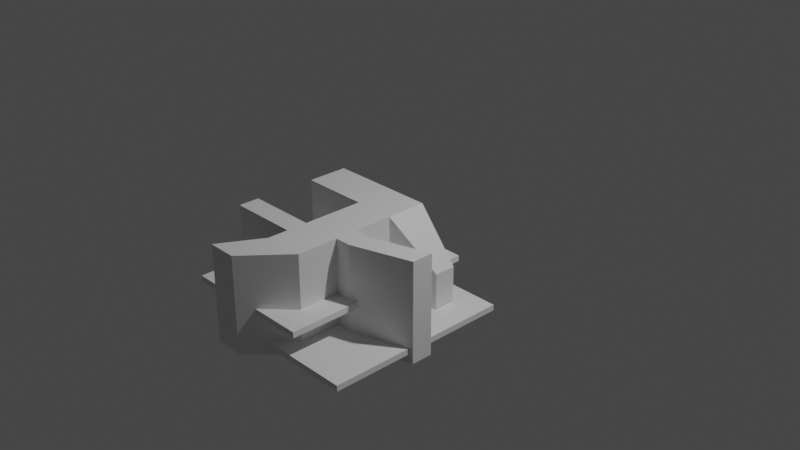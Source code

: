 # Source: Stage1.blend  (saved by Blender 2.80.60; exported with 4.5.12 LTS)
import bpy
from mathutils import Matrix  # noqa: F401  (used for matrix-valued properties, if any)

bpy.ops.wm.read_factory_settings(use_empty=True)
scene = bpy.context.scene
scene.name = 'Scene'

# ---- collections
col_collection = bpy.data.collections.new('Collection'); scene.collection.children.link(col_collection)

# ---- materials (node trees are filled in below, after node groups)
mat_material = bpy.data.materials.new('Material')
mat_material.alpha_threshold = 0.0
mat_material.use_transparent_shadow = False
mat_material.roughness = 0.5
mat_material.line_color = (0.0, 0.0, 0.0, 1.0)

# ---- material node trees
mat_material.use_nodes = True; mat_material.node_tree.nodes.clear()
_N = mat_material.node_tree.nodes; _L = mat_material.node_tree.links
n0 = _N.new('ShaderNodeOutputMaterial'); n0.name = 'Material Output'; n0.location = (300, 300)
n1 = _N.new('ShaderNodeBsdfPrincipled'); n1.name = 'Principled BSDF'; n1.location = (10, 300)
n1.distribution = 'GGX'
n1.subsurface_method = 'BURLEY'
n1.inputs[3].default_value = 1.45
_L.new(n1.outputs[0], n0.inputs[0])
n0.is_active_output = True

# ---- world
world_world = bpy.data.worlds.new('World'); scene.world = world_world
world_world.use_nodes = True; world_world.node_tree.nodes.clear()
_N = world_world.node_tree.nodes; _L = world_world.node_tree.links
n0 = _N.new('ShaderNodeOutputWorld'); n0.name = 'World Output'; n0.location = (300, 300)
n1 = _N.new('ShaderNodeBackground'); n1.name = 'Background'; n1.location = (10, 300)
n1.inputs[0].default_value = (0.05088, 0.05088, 0.05088, 1.0)
_L.new(n1.outputs[0], n0.inputs[0])
n0.is_active_output = True
world_world.color = (0.05088, 0.05088, 0.05088)
world_world.use_sun_shadow = False
world_world.sun_shadow_jitter_overblur = 0.0

# ---- cameras
cam_camera = bpy.data.cameras.new('Camera')
cam_camera.clip_end = 100.0
cam_camera.ortho_scale = 7.314
cam_camera.dof.focus_distance = 0.0
cam_camera.dof.aperture_fstop = 128.0

# ---- lights
light_light = bpy.data.lights.new('Light', 'POINT')
light_light.transmission_factor = 0.0
light_light.cutoff_distance = 30.0
light_light.energy = 1000.0
light_light.shadow_buffer_clip_start = 1.001
light_light.shadow_soft_size = 0.1
light_light.shadow_maximum_resolution = 0.006
light_light.use_absolute_resolution = True

# ---- meshes
me_cube = bpy.data.meshes.new('Cube')
me_cube.from_pydata([(0.353, 0.7262, 0.2862), (0.353, 0.39, 0.2862), (0.353, 0.39, -0.5339), (0.01683, 0.7262, 0.2862), (0.01683, 0.7262, -0.5339), (0.01683, 0.39, 0.2862), (0.01683, 0.39, -0.5339), (0.01683, -0.4541, -0.5339), (0.01683, -0.4541, 0.2862), (0.353, 0.7262, -0.5339), (0.353, -0.4541, -0.5339), (0.353, -0.4541, 0.2862), (0.6904, 0.7255, -0.1186), (0.6904, 0.7255, -0.4081), (0.6904, 0.5456, -0.1186), (0.6904, 0.5456, -0.4081), (-0.5459, 0.39, 0.2862), (-0.5459, 0.7262, 0.2862), (-0.5459, 0.7262, -0.5339), (-0.5459, 0.39, -0.5339), (-0.2085, -0.7782, -0.5308), (-0.2085, -0.7782, 0.2657), (0.02496, -0.7782, -0.5308), (0.02496, -0.7782, 0.2639), (0.353, -0.1149, -0.5339), (0.01683, -0.1149, 0.2862), (0.01683, -0.1149, -0.5339), (0.353, -0.1149, 0.2862), (0.353, -0.2845, -0.5339), (0.01683, -0.2845, -0.5339), (0.01683, -0.2845, 0.2862), (0.353, -0.2845, 0.2862), (-0.5563, -0.1149, 0.2862), (-0.5563, -0.1149, -0.5339), (-0.5563, -0.2845, -0.5339), (-0.5563, -0.2845, 0.2862), (0.01683, 0.06263, 0.2862), (0.353, 0.06263, 0.2862), (0.353, 0.06263, -0.5339), (0.01683, 0.06263, -0.5339), (0.4795, -0.1149, -0.5339), (0.4795, -0.1149, 0.2862), (0.4795, 0.06263, 0.2862), (0.4795, 0.06263, -0.5339), (0.9697, 0.03931, -0.5339), (0.9697, 0.03931, 0.2862), (0.9697, 0.2168, 0.2862), (0.9697, 0.2168, -0.5339), (0.01683, 0.39, -0.1678), (0.353, 0.39, -0.1678), (0.353, -0.4541, -0.1678), (0.01683, -0.4541, -0.1678), (0.353, 0.7262, -0.1678), (0.01683, 0.7262, -0.1678), (0.6904, 0.7255, -0.2122), (0.6904, 0.5456, -0.2122), (-0.5459, 0.7262, -0.1678), (0.02496, -0.7782, -0.1642), (-0.2085, -0.7782, -0.1706), (0.353, -0.1149, -0.1678), (0.01683, -0.1149, -0.1678), (0.353, -0.2845, -0.1678), (0.01683, -0.2845, -0.1678), (-0.5563, -0.1149, -0.1678), (-0.5563, -0.2845, -0.1678), (0.01683, 0.06263, -0.1678), (0.353, 0.06263, -0.1678), (0.4795, -0.1149, -0.1678), (0.4795, 0.06263, -0.1678), (0.9697, 0.03931, -0.1678), (0.9697, 0.2168, -0.1678), (0.353, 0.39, -0.2445), (0.353, -0.4541, -0.2445), (0.353, 0.7262, -0.2445), (0.01683, 0.7262, -0.2445), (0.6904, 0.5456, -0.2533), (0.6904, 0.7255, -0.2533), (-0.5459, 0.7262, -0.2445), (0.02496, -0.7782, -0.2503), (0.353, -0.1149, -0.2445), (0.353, -0.2845, -0.2445), (0.353, 0.06263, -0.2445), (0.4795, -0.1149, -0.2445), (0.4795, 0.06263, -0.2445), (0.9697, 0.03931, -0.2445), (0.9697, 0.2168, -0.2445), (0.01683, 0.39, -0.2445), (0.01683, -0.4541, -0.2445), (-0.5459, 0.39, -0.2445), (-0.2085, -0.7782, -0.2503), (0.01683, -0.1149, -0.2445), (0.01683, -0.2845, -0.2445), (-0.5563, -0.1149, -0.2445), (-0.5563, -0.2845, -0.2445), (0.01683, 0.06263, -0.2445), (0.01683, 0.39, -0.06573), (-0.5459, 0.39, -0.06573), (0.01683, -0.1149, -0.06573), (0.01683, -0.2845, -0.06573), (-0.5563, -0.1149, -0.06573), (-0.5563, -0.2845, -0.06573), (0.01683, 0.06263, -0.06573), (0.353, 0.39, -0.06573), (0.353, 0.7262, -0.06573), (0.01683, 0.7262, -0.06573), (0.6904, 0.5456, -0.1576), (0.6904, 0.7255, -0.1576), (-0.5459, 0.7262, -0.06573), (0.353, -0.1149, -0.06573), (0.353, -0.2845, -0.06573), (0.353, 0.06263, -0.06573), (0.4795, -0.1149, -0.06573), (0.4795, 0.06263, -0.06573), (0.9697, 0.03931, -0.06573), (0.9697, 0.2168, -0.06573), (-0.5459, 0.39, -0.1678), (-0.2085, -0.7782, -0.05767), (0.02496, -0.7782, -0.06151), (0.353, -0.4541, -0.05428), (0.01683, -0.4541, -0.05736)], [(116, 119), (98, 119)], [(0, 3, 5, 1), (91, 29, 7, 87), (29, 28, 10, 7), (4, 9, 2, 6), (50, 118, 11, 23, 117, 57), (5, 3, 17, 16), (74, 4, 18, 77), (104, 3, 0, 103), (4, 6, 19, 18), (103, 0, 12, 106), (95, 5, 16, 96), (106, 12, 14, 105), (71, 2, 15, 75), (2, 9, 13, 15), (0, 1, 14, 12), (31, 30, 8, 11), (61, 109, 31, 11, 118, 50), (117, 23, 21, 116), (7, 10, 22, 20), (87, 7, 20, 89), (11, 8, 21, 23), (79, 24, 40, 82), (37, 36, 25, 27), (39, 38, 24, 26), (94, 39, 26, 90), (108, 27, 31, 109), (27, 25, 30, 31), (26, 24, 28, 29), (98, 30, 35, 100), (92, 33, 34, 93), (26, 29, 34, 33), (90, 26, 33, 92), (30, 25, 32, 35), (86, 6, 39, 94), (6, 2, 38, 39), (1, 5, 36, 37), (102, 1, 37, 110), (40, 43, 47, 44), (24, 38, 43, 40), (110, 37, 42, 112), (37, 27, 41, 42), (114, 46, 45, 113), (112, 42, 46, 114), (82, 40, 44, 84), (42, 41, 45, 46), (111, 67, 69, 113), (83, 68, 70, 85), (85, 70, 69, 84), (81, 66, 68, 83), (71, 49, 66, 81), (95, 48, 65, 101), (97, 60, 63, 99), (99, 63, 64, 100), (91, 62, 64, 93), (79, 59, 61, 80), (101, 65, 60, 97), (108, 59, 67, 111), (8, 119, 51, 58, 116, 21), (78, 57, 58, 89), (80, 61, 50, 72), (88, 115, 56, 77), (102, 49, 55, 105), (76, 54, 55, 75), (86, 48, 115, 88), (73, 52, 54, 76), (74, 53, 52, 73), (104, 53, 56, 107), (72, 50, 57, 78), (30, 98, 62, 51, 119, 8), (10, 72, 78, 22), (4, 74, 73, 9), (9, 73, 76, 13), (6, 86, 88, 19), (13, 76, 75, 15), (19, 88, 77, 18), (28, 80, 72, 10), (22, 78, 89, 20), (24, 79, 80, 28), (29, 91, 93, 34), (2, 71, 81, 38), (38, 81, 83, 43), (47, 85, 84, 44), (43, 83, 85, 47), (67, 82, 84, 69), (48, 86, 94, 65), (60, 90, 92, 63), (63, 92, 93, 64), (65, 94, 90, 60), (59, 79, 82, 67), (51, 87, 89, 58), (49, 71, 75, 55), (53, 74, 77, 56), (62, 91, 87, 51), (87, 7, 10, 72, 50, 118, 11, 8, 119, 51), (1, 102, 105, 14), (27, 108, 111, 41), (36, 101, 97, 25), (32, 99, 100, 35), (25, 97, 99, 32), (5, 95, 101, 36), (41, 111, 113, 45), (68, 112, 114, 70), (70, 114, 113, 69), (66, 110, 112, 68), (49, 102, 110, 66), (62, 98, 100, 64), (59, 108, 109, 61), (115, 96, 107, 56), (54, 106, 105, 55), (48, 95, 96, 115), (52, 103, 106, 54), (53, 104, 103, 52), (17, 3, 104, 107), (96, 16, 17, 107), (57, 117, 116, 58), (118, 117, 109)])
_uv = me_cube.uv_layers.new(name='UVMap')
_uv.uv.foreach_set('vector', [0.375, 0.0, 0.625, 0.0, 0.625, 0.25, 0.375, 0.25, 0.5087, 0.5, 0.375, 0.5, 0.375, 0.5, 0.5087, 0.5, 0.375, 1.0, 0.625, 1.0, 0.625, 1.0, 0.375, 1.0, 0.375, 0.75, 0.625, 0.75, 0.625, 1.0, 0.375, 1.0, 0.5442, 0.25, 0.5644, 0.25, 0.625, 0.25, 0.625, 0.25, 0.5685, 0.25, 0.5442, 0.25, 0.625, 0.25, 0.625, 0.0, 0.625, 0.0, 0.625, 0.25, 0.7587, 0.5, 0.625, 0.5, 0.625, 0.5, 0.7587, 0.5, 0.8413, 0.5, 0.875, 0.5, 0.875, 0.75, 0.8413, 0.75, 0.375, 0.75, 0.375, 1.0, 0.375, 1.0, 0.375, 0.75, 0.8413, 0.75, 0.875, 0.75, 0.875, 0.75, 0.8413, 0.75, 0.5913, 0.5, 0.625, 0.5, 0.625, 0.5, 0.5913, 0.5, 0.3413, 0.5, 0.375, 0.5, 0.375, 0.75, 0.3413, 0.75, 0.5087, 0.25, 0.375, 0.25, 0.375, 0.25, 0.5087, 0.25, 0.625, 1.0, 0.625, 0.75, 0.625, 0.75, 0.625, 1.0, 0.375, 0.0, 0.375, 0.25, 0.375, 0.25, 0.375, 0.0, 0.375, 0.25, 0.625, 0.25, 0.625, 0.25, 0.375, 0.25, 0.5442, 0.25, 0.5913, 0.25, 0.625, 0.25, 0.625, 0.25, 0.5644, 0.25, 0.5442, 0.25, 0.5685, 0.25, 0.625, 0.25, 0.625, 0.5, 0.5685, 0.5, 0.375, 1.0, 0.625, 1.0, 0.625, 1.0, 0.375, 1.0, 0.5087, 0.5, 0.375, 0.5, 0.375, 0.5, 0.5087, 0.5, 0.375, 0.25, 0.625, 0.25, 0.625, 0.25, 0.375, 0.25, 0.5087, 0.25, 0.375, 0.25, 0.375, 0.25, 0.5087, 0.25, 0.375, 0.25, 0.625, 0.25, 0.625, 0.25, 0.375, 0.25, 0.375, 1.0, 0.625, 1.0, 0.625, 1.0, 0.375, 1.0, 0.5087, 0.5, 0.375, 0.5, 0.375, 0.5, 0.5087, 0.5, 0.5913, 0.25, 0.625, 0.25, 0.625, 0.25, 0.5913, 0.25, 0.375, 0.25, 0.625, 0.25, 0.625, 0.25, 0.375, 0.25, 0.375, 1.0, 0.625, 1.0, 0.625, 1.0, 0.375, 1.0, 0.5913, 0.5, 0.625, 0.5, 0.625, 0.5, 0.5913, 0.5, 0.5087, 0.5, 0.375, 0.5, 0.375, 0.5, 0.5087, 0.5, 0.375, 1.0, 0.375, 1.0, 0.375, 1.0, 0.375, 1.0, 0.5087, 0.5, 0.375, 0.5, 0.375, 0.5, 0.5087, 0.5, 0.625, 0.25, 0.625, 0.25, 0.625, 0.25, 0.625, 0.25, 0.5087, 0.5, 0.375, 0.5, 0.375, 0.5, 0.5087, 0.5, 0.375, 1.0, 0.625, 1.0, 0.625, 1.0, 0.375, 1.0, 0.375, 0.25, 0.625, 0.25, 0.625, 0.25, 0.375, 0.25, 0.5913, 0.25, 0.625, 0.25, 0.625, 0.25, 0.5913, 0.25, 0.625, 1.0, 0.625, 1.0, 0.625, 1.0, 0.625, 1.0, 0.625, 1.0, 0.625, 1.0, 0.625, 1.0, 0.625, 1.0, 0.5913, 0.25, 0.625, 0.25, 0.625, 0.25, 0.5913, 0.25, 0.375, 0.25, 0.375, 0.25, 0.375, 0.25, 0.375, 0.25, 0.5913, 0.25, 0.625, 0.25, 0.625, 0.25, 0.5913, 0.25, 0.5913, 0.25, 0.625, 0.25, 0.625, 0.25, 0.5913, 0.25, 0.5087, 0.25, 0.375, 0.25, 0.375, 0.25, 0.5087, 0.25, 0.375, 0.25, 0.375, 0.25, 0.375, 0.25, 0.375, 0.25, 0.5913, 0.25, 0.5442, 0.25, 0.5442, 0.25, 0.5913, 0.25, 0.5087, 0.25, 0.5442, 0.25, 0.5442, 0.25, 0.5087, 0.25, 0.5087, 0.25, 0.5442, 0.25, 0.5442, 0.25, 0.5087, 0.25, 0.5087, 0.25, 0.5442, 0.25, 0.5442, 0.25, 0.5087, 0.25, 0.5087, 0.25, 0.5442, 0.25, 0.5442, 0.25, 0.5087, 0.25, 0.5913, 0.5, 0.5442, 0.5, 0.5442, 0.5, 0.5913, 0.5, 0.5913, 0.5, 0.5442, 0.5, 0.5442, 0.5, 0.5913, 0.5, 0.5913, 0.5, 0.5442, 0.5, 0.5442, 0.5, 0.5913, 0.5, 0.5087, 0.5, 0.5442, 0.5, 0.5442, 0.5, 0.5087, 0.5, 0.5087, 0.25, 0.5442, 0.25, 0.5442, 0.25, 0.5087, 0.25, 0.5913, 0.5, 0.5442, 0.5, 0.5442, 0.5, 0.5913, 0.5, 0.5913, 0.25, 0.5442, 0.25, 0.5442, 0.25, 0.5913, 0.25, 0.625, 0.5, 0.5846, 0.5, 0.5442, 0.5, 0.5442, 0.5, 0.5685, 0.5, 0.625, 0.5, 0.5087, 0.25, 0.5442, 0.25, 0.5442, 0.5, 0.5087, 0.5, 0.5087, 0.25, 0.5442, 0.25, 0.5442, 0.25, 0.5087, 0.25, 0.5087, 0.5, 0.5442, 0.5, 0.5442, 0.75, 0.5087, 0.75, 0.5913, 0.25, 0.5442, 0.25, 0.5442, 0.25, 0.5913, 0.25, 0.2587, 0.5, 0.2942, 0.5, 0.2942, 0.75, 0.2587, 0.75, 0.5087, 0.5, 0.5442, 0.5, 0.5442, 0.5, 0.5087, 0.5, 0.7587, 0.75, 0.7942, 0.75, 0.7942, 0.75, 0.7587, 0.75, 0.7587, 0.5, 0.7942, 0.5, 0.7942, 0.75, 0.7587, 0.75, 0.8413, 0.5, 0.7942, 0.5, 0.7942, 0.5, 0.8413, 0.5, 0.5087, 0.25, 0.5442, 0.25, 0.5442, 0.25, 0.5087, 0.25, 0.625, 0.5, 0.5913, 0.5, 0.5442, 0.5, 0.5442, 0.5, 0.5846, 0.5, 0.625, 0.5, 0.375, 0.25, 0.5087, 0.25, 0.5087, 0.25, 0.375, 0.25, 0.625, 0.5, 0.7587, 0.5, 0.7587, 0.75, 0.625, 0.75, 0.625, 0.75, 0.7587, 0.75, 0.7587, 0.75, 0.625, 0.75, 0.375, 0.5, 0.5087, 0.5, 0.5087, 0.5, 0.375, 0.5, 0.125, 0.5, 0.2587, 0.5, 0.2587, 0.75, 0.125, 0.75, 0.375, 0.5, 0.5087, 0.5, 0.5087, 0.75, 0.375, 0.75, 0.375, 0.25, 0.5087, 0.25, 0.5087, 0.25, 0.375, 0.25, 0.375, 0.25, 0.5087, 0.25, 0.5087, 0.5, 0.375, 0.5, 0.375, 0.25, 0.5087, 0.25, 0.5087, 0.25, 0.375, 0.25, 0.375, 0.5, 0.5087, 0.5, 0.5087, 0.5, 0.375, 0.5, 0.375, 0.25, 0.5087, 0.25, 0.5087, 0.25, 0.375, 0.25, 0.375, 0.25, 0.5087, 0.25, 0.5087, 0.25, 0.375, 0.25, 0.375, 0.25, 0.5087, 0.25, 0.5087, 0.25, 0.375, 0.25, 0.375, 0.25, 0.5087, 0.25, 0.5087, 0.25, 0.375, 0.25, 0.5442, 0.25, 0.5087, 0.25, 0.5087, 0.25, 0.5442, 0.25, 0.5442, 0.5, 0.5087, 0.5, 0.5087, 0.5, 0.5442, 0.5, 0.5442, 0.5, 0.5087, 0.5, 0.5087, 0.5, 0.5442, 0.5, 0.5442, 0.5, 0.5087, 0.5, 0.5087, 0.5, 0.5442, 0.5, 0.5442, 0.5, 0.5087, 0.5, 0.5087, 0.5, 0.5442, 0.5, 0.5442, 0.25, 0.5087, 0.25, 0.5087, 0.25, 0.5442, 0.25, 0.5442, 0.5, 0.5087, 0.5, 0.5087, 0.5, 0.5442, 0.5, 0.5442, 0.25, 0.5087, 0.25, 0.5087, 0.25, 0.5442, 0.25, 0.7942, 0.5, 0.7587, 0.5, 0.7587, 0.5, 0.7942, 0.5, 0.5442, 0.5, 0.5087, 0.5, 0.5087, 0.5, 0.5442, 0.5, 0.0, 0.0, 0.0, 0.0, 0.0, 0.0, 0.0, 0.0, 0.0, 0.0, 0.0, 0.0, 0.0, 0.0, 0.0, 0.0, 0.0, 0.0, 0.0, 0.0, 0.625, 0.25, 0.5913, 0.25, 0.5913, 0.25, 0.625, 0.25, 0.625, 0.25, 0.5913, 0.25, 0.5913, 0.25, 0.625, 0.25, 0.625, 0.5, 0.5913, 0.5, 0.5913, 0.5, 0.625, 0.5, 0.625, 0.5, 0.5913, 0.5, 0.5913, 0.5, 0.625, 0.5, 0.625, 0.5, 0.5913, 0.5, 0.5913, 0.5, 0.625, 0.5, 0.625, 0.5, 0.5913, 0.5, 0.5913, 0.5, 0.625, 0.5, 0.625, 0.25, 0.5913, 0.25, 0.5913, 0.25, 0.625, 0.25, 0.5442, 0.25, 0.5913, 0.25, 0.5913, 0.25, 0.5442, 0.25, 0.5442, 0.25, 0.5913, 0.25, 0.5913, 0.25, 0.5442, 0.25, 0.5442, 0.25, 0.5913, 0.25, 0.5913, 0.25, 0.5442, 0.25, 0.5442, 0.25, 0.5913, 0.25, 0.5913, 0.25, 0.5442, 0.25, 0.5442, 0.5, 0.5913, 0.5, 0.5913, 0.5, 0.5442, 0.5, 0.5442, 0.25, 0.5913, 0.25, 0.5913, 0.25, 0.5442, 0.25, 0.5442, 0.5, 0.5913, 0.5, 0.5913, 0.75, 0.5442, 0.75, 0.2942, 0.5, 0.3413, 0.5, 0.3413, 0.75, 0.2942, 0.75, 0.5442, 0.5, 0.5913, 0.5, 0.5913, 0.5, 0.5442, 0.5, 0.7942, 0.75, 0.8413, 0.75, 0.8413, 0.75, 0.7942, 0.75, 0.7942, 0.5, 0.8413, 0.5, 0.8413, 0.75, 0.7942, 0.75, 0.625, 0.0, 0.875, 0.5, 0.8413, 0.5, 0.8413, 0.5, 0.5913, 0.5, 0.625, 0.25, 0.0, 0.0, 0.0, 0.0, 0.5442, 0.25, 0.5685, 0.25, 0.5685, 0.5, 0.5442, 0.5, 0.0, 0.0, 0.0, 0.0, 0.0, 0.0])
_ca = me_cube.color_attributes.new('Col', 'BYTE_COLOR', 'CORNER')
_ca.data.foreach_set('color', [1.0, 1.0, 1.0, 1.0, 1.0, 1.0, 1.0, 1.0, 1.0, 1.0, 1.0, 1.0, 1.0, 1.0, 1.0, 1.0, 1.0, 1.0, 1.0, 1.0, 1.0, 1.0, 1.0, 1.0, 1.0, 1.0, 1.0, 1.0, 1.0, 1.0, 1.0, 1.0, 1.0, 1.0, 1.0, 1.0, 1.0, 1.0, 1.0, 1.0, 1.0, 1.0, 1.0, 1.0, 1.0, 1.0, 1.0, 1.0, 1.0, 1.0, 1.0, 1.0, 1.0, 1.0, 1.0, 1.0, 1.0, 1.0, 1.0, 1.0, 1.0, 1.0, 1.0, 1.0, 1.0, 1.0, 1.0, 1.0, 1.0, 1.0, 1.0, 1.0, 1.0, 1.0, 1.0, 1.0, 1.0, 1.0, 1.0, 1.0, 1.0, 1.0, 1.0, 1.0, 1.0, 1.0, 1.0, 1.0, 1.0, 1.0, 1.0, 1.0, 1.0, 1.0, 1.0, 1.0, 1.0, 1.0, 1.0, 1.0, 1.0, 1.0, 1.0, 1.0, 1.0, 1.0, 1.0, 1.0, 1.0, 1.0, 1.0, 1.0, 1.0, 1.0, 1.0, 1.0, 1.0, 1.0, 1.0, 1.0, 1.0, 1.0, 1.0, 1.0, 1.0, 1.0, 1.0, 1.0, 1.0, 1.0, 1.0, 1.0, 1.0, 1.0, 1.0, 1.0, 1.0, 1.0, 1.0, 1.0, 1.0, 1.0, 1.0, 1.0, 1.0, 1.0, 1.0, 1.0, 1.0, 1.0, 1.0, 1.0, 1.0, 1.0, 1.0, 1.0, 1.0, 1.0, 1.0, 1.0, 1.0, 1.0, 1.0, 1.0, 1.0, 1.0, 1.0, 1.0, 1.0, 1.0, 1.0, 1.0, 1.0, 1.0, 1.0, 1.0, 1.0, 1.0, 1.0, 1.0, 1.0, 1.0, 1.0, 1.0, 1.0, 1.0, 1.0, 1.0, 1.0, 1.0, 1.0, 1.0, 1.0, 1.0, 1.0, 1.0, 1.0, 1.0, 1.0, 1.0, 1.0, 1.0, 1.0, 1.0, 1.0, 1.0, 1.0, 1.0, 1.0, 1.0, 1.0, 1.0, 1.0, 1.0, 1.0, 1.0, 1.0, 1.0, 1.0, 1.0, 1.0, 1.0, 1.0, 1.0, 1.0, 1.0, 1.0, 1.0, 1.0, 1.0, 1.0, 1.0, 1.0, 1.0, 1.0, 1.0, 1.0, 1.0, 1.0, 1.0, 1.0, 1.0, 1.0, 1.0, 1.0, 1.0, 1.0, 1.0, 1.0, 1.0, 1.0, 1.0, 1.0, 1.0, 1.0, 1.0, 1.0, 1.0, 1.0, 1.0, 1.0, 1.0, 1.0, 1.0, 1.0, 1.0, 1.0, 1.0, 1.0, 1.0, 1.0, 1.0, 1.0, 1.0, 1.0, 1.0, 1.0, 1.0, 1.0, 1.0, 1.0, 1.0, 1.0, 1.0, 1.0, 1.0, 1.0, 1.0, 1.0, 1.0, 1.0, 1.0, 1.0, 1.0, 1.0, 1.0, 1.0, 1.0, 1.0, 1.0, 1.0, 1.0, 1.0, 1.0, 1.0, 1.0, 1.0, 1.0, 1.0, 1.0, 1.0, 1.0, 1.0, 1.0, 1.0, 1.0, 1.0, 1.0, 1.0, 1.0, 1.0, 1.0, 1.0, 1.0, 1.0, 1.0, 1.0, 1.0, 1.0, 1.0, 1.0, 1.0, 1.0, 1.0, 1.0, 1.0, 1.0, 1.0, 1.0, 1.0, 1.0, 1.0, 1.0, 1.0, 1.0, 1.0, 1.0, 1.0, 1.0, 1.0, 1.0, 1.0, 1.0, 1.0, 1.0, 1.0, 1.0, 1.0, 1.0, 1.0, 1.0, 1.0, 1.0, 1.0, 1.0, 1.0, 1.0, 1.0, 1.0, 1.0, 1.0, 1.0, 1.0, 1.0, 1.0, 1.0, 1.0, 1.0, 1.0, 1.0, 1.0, 1.0, 1.0, 1.0, 1.0, 1.0, 1.0, 1.0, 1.0, 1.0, 1.0, 1.0, 1.0, 1.0, 1.0, 1.0, 1.0, 1.0, 1.0, 1.0, 1.0, 1.0, 1.0, 1.0, 1.0, 1.0, 1.0, 1.0, 1.0, 1.0, 1.0, 1.0, 1.0, 1.0, 1.0, 1.0, 1.0, 1.0, 1.0, 1.0, 1.0, 1.0, 1.0, 1.0, 1.0, 1.0, 1.0, 1.0, 1.0, 1.0, 1.0, 1.0, 1.0, 1.0, 1.0, 1.0, 1.0, 1.0, 1.0, 1.0, 1.0, 1.0, 1.0, 1.0, 1.0, 1.0, 1.0, 1.0, 1.0, 1.0, 1.0, 1.0, 1.0, 1.0, 1.0, 1.0, 1.0, 1.0, 1.0, 1.0, 1.0, 1.0, 1.0, 1.0, 1.0, 1.0, 1.0, 1.0, 1.0, 1.0, 1.0, 1.0, 1.0, 1.0, 1.0, 1.0, 1.0, 1.0, 1.0, 1.0, 1.0, 1.0, 1.0, 1.0, 1.0, 1.0, 1.0, 1.0, 1.0, 1.0, 1.0, 1.0, 1.0, 1.0, 1.0, 1.0, 1.0, 1.0, 1.0, 1.0, 1.0, 1.0, 1.0, 1.0, 1.0, 1.0, 1.0, 1.0, 1.0, 1.0, 1.0, 1.0, 1.0, 1.0, 1.0, 1.0, 1.0, 1.0, 1.0, 1.0, 1.0, 1.0, 1.0, 1.0, 1.0, 1.0, 1.0, 1.0, 1.0, 1.0, 1.0, 1.0, 1.0, 1.0, 1.0, 1.0, 1.0, 1.0, 1.0, 1.0, 1.0, 1.0, 1.0, 1.0, 1.0, 1.0, 1.0, 1.0, 1.0, 1.0, 1.0, 1.0, 1.0, 1.0, 1.0, 1.0, 1.0, 1.0, 1.0, 1.0, 1.0, 1.0, 1.0, 1.0, 1.0, 1.0, 1.0, 1.0, 1.0, 1.0, 1.0, 1.0, 1.0, 1.0, 1.0, 1.0, 1.0, 1.0, 1.0, 1.0, 1.0, 1.0, 1.0, 1.0, 1.0, 1.0, 1.0, 1.0, 1.0, 1.0, 1.0, 1.0, 1.0, 1.0, 1.0, 1.0, 1.0, 1.0, 1.0, 1.0, 1.0, 1.0, 1.0, 1.0, 1.0, 1.0, 1.0, 1.0, 1.0, 1.0, 1.0, 1.0, 1.0, 1.0, 1.0, 1.0, 1.0, 1.0, 1.0, 1.0, 1.0, 1.0, 1.0, 1.0, 1.0, 1.0, 1.0, 1.0, 1.0, 1.0, 1.0, 1.0, 1.0, 1.0, 1.0, 1.0, 1.0, 1.0, 1.0, 1.0, 1.0, 1.0, 1.0, 1.0, 1.0, 1.0, 1.0, 1.0, 1.0, 1.0, 1.0, 1.0, 1.0, 1.0, 1.0, 1.0, 1.0, 1.0, 1.0, 1.0, 1.0, 1.0, 1.0, 1.0, 1.0, 1.0, 1.0, 1.0, 1.0, 1.0, 1.0, 1.0, 1.0, 1.0, 1.0, 1.0, 1.0, 1.0, 1.0, 1.0, 1.0, 1.0, 1.0, 1.0, 1.0, 1.0, 1.0, 1.0, 1.0, 1.0, 1.0, 1.0, 1.0, 1.0, 1.0, 1.0, 1.0, 1.0, 1.0, 1.0, 1.0, 1.0, 1.0, 1.0, 1.0, 1.0, 1.0, 1.0, 1.0, 1.0, 1.0, 1.0, 1.0, 1.0, 1.0, 1.0, 1.0, 1.0, 1.0, 1.0, 1.0, 1.0, 1.0, 1.0, 1.0, 1.0, 1.0, 1.0, 1.0, 1.0, 1.0, 1.0, 1.0, 1.0, 1.0, 1.0, 1.0, 1.0, 1.0, 1.0, 1.0, 1.0, 1.0, 1.0, 1.0, 1.0, 1.0, 1.0, 1.0, 1.0, 1.0, 1.0, 1.0, 1.0, 1.0, 1.0, 1.0, 1.0, 1.0, 1.0, 1.0, 1.0, 1.0, 1.0, 1.0, 1.0, 1.0, 1.0, 1.0, 1.0, 1.0, 1.0, 1.0, 1.0, 1.0, 1.0, 1.0, 1.0, 1.0, 1.0, 1.0, 1.0, 1.0, 1.0, 1.0, 1.0, 1.0, 1.0, 1.0, 1.0, 1.0, 1.0, 1.0, 1.0, 1.0, 1.0, 1.0, 1.0, 1.0, 1.0, 1.0, 1.0, 1.0, 1.0, 1.0, 1.0, 1.0, 1.0, 1.0, 1.0, 1.0, 1.0, 1.0, 1.0, 1.0, 1.0, 1.0, 1.0, 1.0, 1.0, 1.0, 1.0, 1.0, 1.0, 1.0, 1.0, 1.0, 1.0, 1.0, 1.0, 1.0, 1.0, 1.0, 1.0, 1.0, 1.0, 1.0, 1.0, 1.0, 1.0, 1.0, 1.0, 1.0, 1.0, 1.0, 1.0, 1.0, 1.0, 1.0, 1.0, 1.0, 1.0, 1.0, 1.0, 1.0, 1.0, 1.0, 1.0, 1.0, 1.0, 1.0, 1.0, 1.0, 1.0, 1.0, 1.0, 1.0, 1.0, 1.0, 1.0, 1.0, 1.0, 1.0, 1.0, 1.0, 1.0, 1.0, 1.0, 1.0, 1.0, 1.0, 1.0, 1.0, 1.0, 1.0, 1.0, 1.0, 1.0, 1.0, 1.0, 1.0, 1.0, 1.0, 1.0, 1.0, 1.0, 1.0, 1.0, 1.0, 1.0, 1.0, 1.0, 1.0, 1.0, 1.0, 1.0, 1.0, 1.0, 1.0, 1.0, 1.0, 1.0, 1.0, 1.0, 1.0, 1.0, 1.0, 1.0, 1.0, 1.0, 1.0, 1.0, 1.0, 1.0, 1.0, 1.0, 1.0, 1.0, 1.0, 1.0, 1.0, 1.0, 1.0, 1.0, 1.0, 1.0, 1.0, 1.0, 1.0, 1.0, 1.0, 1.0, 1.0, 1.0, 1.0, 1.0, 1.0, 1.0, 1.0, 1.0, 1.0, 1.0, 1.0, 1.0, 1.0, 1.0, 1.0, 1.0, 1.0, 1.0, 1.0, 1.0, 1.0, 1.0, 1.0, 1.0, 1.0, 1.0, 1.0, 1.0, 1.0, 1.0, 1.0, 1.0, 1.0, 1.0, 1.0, 1.0, 1.0, 1.0, 1.0, 1.0, 1.0, 1.0, 1.0, 1.0, 1.0, 1.0, 1.0, 1.0, 1.0, 1.0, 1.0, 1.0, 1.0, 1.0, 1.0, 1.0, 1.0, 1.0, 1.0, 1.0, 1.0, 1.0, 1.0, 1.0, 1.0, 1.0, 1.0, 1.0, 1.0, 1.0, 1.0, 1.0, 1.0, 1.0, 1.0, 1.0, 1.0, 1.0, 1.0, 1.0, 1.0, 1.0, 1.0, 1.0, 1.0, 1.0, 1.0, 1.0, 1.0, 1.0, 1.0, 1.0, 1.0, 1.0, 1.0, 1.0, 1.0, 1.0, 1.0, 1.0, 1.0, 1.0, 1.0, 1.0, 1.0, 1.0, 1.0, 1.0, 1.0, 1.0, 1.0, 1.0, 1.0, 1.0, 1.0, 1.0, 1.0, 1.0, 1.0, 1.0, 1.0, 1.0, 1.0, 1.0, 1.0, 1.0, 1.0, 1.0, 1.0, 1.0, 1.0, 1.0, 1.0, 1.0, 1.0, 1.0, 1.0, 1.0, 1.0, 1.0, 1.0, 1.0, 1.0, 1.0, 1.0, 1.0, 1.0, 1.0, 1.0, 1.0, 1.0, 1.0, 1.0, 1.0, 1.0, 1.0, 1.0, 1.0, 1.0, 1.0, 1.0, 1.0, 1.0, 1.0, 1.0, 1.0, 1.0, 1.0, 1.0, 1.0, 1.0, 1.0, 1.0, 1.0, 1.0, 1.0, 1.0, 1.0, 1.0, 1.0, 1.0, 1.0, 1.0, 1.0, 1.0, 1.0, 1.0, 1.0, 1.0, 1.0, 1.0, 1.0, 1.0, 1.0, 1.0, 1.0, 1.0, 1.0, 1.0, 1.0, 1.0, 1.0, 1.0, 1.0, 1.0, 1.0, 1.0, 1.0, 1.0, 1.0, 1.0, 1.0, 1.0, 1.0, 1.0, 1.0, 1.0, 1.0, 1.0, 1.0, 1.0, 1.0, 1.0, 1.0, 1.0, 1.0, 1.0, 1.0, 1.0, 1.0, 1.0, 1.0, 1.0, 1.0, 1.0, 1.0, 1.0, 1.0, 1.0, 1.0, 1.0, 1.0, 1.0, 1.0, 1.0, 1.0, 1.0, 1.0, 1.0, 1.0, 1.0, 1.0, 1.0, 1.0, 1.0, 1.0, 1.0, 1.0, 1.0, 1.0, 1.0, 1.0, 1.0, 1.0, 1.0, 1.0, 1.0, 1.0, 1.0, 1.0, 1.0, 1.0, 1.0, 1.0, 1.0, 1.0, 1.0, 1.0, 1.0, 1.0, 1.0, 1.0, 1.0, 1.0, 1.0, 1.0, 1.0, 1.0, 1.0, 1.0, 1.0, 1.0, 1.0, 1.0, 1.0, 1.0, 1.0, 1.0, 1.0, 1.0, 1.0, 1.0, 1.0, 1.0, 1.0, 1.0, 1.0, 1.0, 1.0, 1.0, 1.0, 1.0, 1.0, 1.0, 1.0, 1.0, 1.0, 1.0, 1.0, 1.0, 1.0, 1.0, 1.0, 1.0, 1.0, 1.0, 1.0, 1.0, 1.0, 1.0, 1.0, 1.0, 1.0, 1.0, 1.0, 1.0, 1.0, 1.0, 1.0, 1.0, 1.0, 1.0, 1.0, 1.0, 1.0, 1.0, 1.0, 1.0, 1.0, 1.0, 1.0, 1.0, 1.0, 1.0, 1.0, 1.0, 1.0, 1.0, 1.0, 1.0, 1.0, 1.0, 1.0, 1.0, 1.0, 1.0, 1.0, 1.0, 1.0, 1.0, 1.0, 1.0, 1.0, 1.0, 1.0, 1.0, 1.0, 1.0, 1.0, 1.0, 1.0, 1.0, 1.0, 1.0, 1.0, 1.0, 1.0, 1.0, 1.0, 1.0, 1.0, 1.0, 1.0, 1.0, 1.0, 1.0, 1.0, 1.0, 1.0, 1.0, 1.0, 1.0, 1.0, 1.0, 1.0, 1.0, 1.0, 1.0, 1.0, 1.0, 1.0, 1.0, 1.0, 1.0, 1.0, 1.0, 1.0, 1.0, 1.0, 1.0, 1.0, 1.0, 1.0, 1.0, 1.0, 1.0, 1.0, 1.0, 1.0, 1.0, 1.0, 1.0, 1.0, 1.0, 1.0, 1.0, 1.0, 1.0, 1.0, 1.0, 1.0, 1.0, 1.0, 1.0, 1.0, 1.0, 1.0, 1.0, 1.0, 1.0, 1.0, 1.0, 1.0, 1.0, 1.0, 1.0, 1.0, 1.0, 1.0, 1.0, 1.0, 1.0, 1.0, 1.0, 1.0, 1.0, 1.0, 1.0, 1.0, 1.0, 1.0, 1.0, 1.0, 1.0, 1.0, 1.0, 1.0, 1.0, 1.0, 1.0, 1.0, 1.0, 1.0, 1.0, 1.0, 1.0, 1.0, 1.0, 1.0, 1.0, 1.0, 1.0, 1.0, 1.0, 1.0, 1.0, 1.0, 1.0, 1.0, 1.0, 1.0, 1.0, 1.0, 1.0, 1.0, 1.0, 1.0, 1.0, 1.0, 1.0, 1.0, 1.0, 1.0, 1.0, 1.0, 1.0, 1.0, 1.0, 1.0, 1.0, 1.0, 1.0, 1.0, 1.0, 1.0, 1.0, 1.0, 1.0, 1.0, 1.0, 1.0, 1.0, 1.0, 1.0, 1.0, 1.0, 1.0, 1.0, 1.0, 1.0, 1.0, 1.0, 1.0, 1.0, 1.0, 1.0, 1.0, 1.0, 1.0, 1.0, 1.0, 1.0, 1.0, 1.0, 1.0, 1.0, 1.0, 1.0, 1.0, 1.0, 1.0, 1.0, 1.0, 1.0, 1.0, 1.0, 1.0, 1.0, 1.0, 1.0, 1.0, 1.0, 1.0, 1.0, 1.0, 1.0, 1.0, 1.0, 1.0, 1.0, 1.0, 1.0, 1.0, 1.0, 1.0, 1.0, 1.0, 1.0, 1.0, 1.0, 1.0, 1.0, 1.0, 1.0, 1.0, 1.0, 1.0, 1.0, 1.0, 1.0, 1.0, 1.0, 1.0, 1.0, 1.0, 1.0, 1.0, 1.0, 1.0, 1.0, 1.0, 1.0, 1.0, 1.0, 1.0, 1.0, 1.0, 1.0, 1.0, 1.0, 1.0, 1.0, 1.0, 1.0, 1.0, 1.0, 1.0, 1.0, 1.0, 1.0, 1.0, 1.0, 1.0, 1.0, 1.0, 1.0, 1.0, 1.0, 1.0, 1.0, 1.0, 1.0, 1.0, 1.0, 1.0, 1.0, 1.0, 1.0, 1.0, 1.0, 1.0, 1.0, 1.0, 1.0, 1.0, 1.0, 1.0, 1.0, 1.0, 1.0, 1.0, 1.0, 1.0, 1.0, 1.0, 1.0, 1.0, 1.0, 1.0, 1.0, 1.0, 1.0, 1.0, 1.0, 1.0, 1.0, 1.0, 1.0, 1.0, 1.0, 1.0, 1.0, 1.0, 1.0, 1.0, 1.0, 1.0, 1.0, 1.0, 1.0, 1.0, 1.0, 1.0, 1.0, 1.0, 1.0, 1.0, 1.0, 1.0, 1.0, 1.0, 1.0, 1.0, 1.0, 1.0, 1.0, 1.0, 1.0, 1.0, 1.0, 1.0, 1.0, 1.0, 1.0, 1.0, 1.0, 1.0, 1.0, 1.0, 1.0, 1.0, 1.0, 1.0, 1.0, 1.0, 1.0, 1.0, 1.0, 1.0, 1.0, 1.0, 1.0, 1.0, 1.0, 1.0, 1.0, 1.0, 1.0, 1.0, 1.0, 1.0, 1.0, 1.0, 1.0, 1.0, 1.0, 1.0, 1.0, 1.0, 1.0, 1.0, 1.0, 1.0, 1.0, 1.0, 1.0, 1.0, 1.0, 1.0, 1.0, 1.0, 1.0, 1.0, 1.0, 1.0, 1.0, 1.0, 1.0, 1.0, 1.0, 1.0, 1.0, 1.0, 1.0, 1.0, 1.0, 1.0, 1.0, 1.0, 1.0, 1.0, 1.0, 1.0, 1.0, 1.0, 1.0, 1.0, 1.0, 1.0, 1.0, 1.0, 1.0, 1.0, 1.0, 1.0, 1.0, 1.0, 1.0, 1.0, 1.0, 1.0, 1.0, 1.0, 1.0, 1.0, 1.0, 1.0, 1.0, 1.0, 1.0, 1.0, 1.0, 1.0, 1.0, 1.0, 1.0, 1.0, 1.0, 1.0, 1.0, 1.0, 1.0, 1.0, 1.0, 1.0, 1.0, 1.0, 1.0, 1.0, 1.0, 1.0, 1.0, 1.0, 1.0, 1.0, 1.0, 1.0, 1.0, 1.0, 1.0, 1.0, 1.0, 1.0, 1.0, 1.0, 1.0, 1.0, 1.0, 1.0, 1.0, 1.0, 1.0, 1.0, 1.0, 1.0, 1.0, 1.0, 1.0, 1.0, 1.0, 1.0, 1.0, 1.0, 1.0, 1.0, 1.0, 1.0, 1.0, 1.0, 1.0, 1.0, 1.0, 1.0, 1.0, 1.0, 1.0, 1.0, 1.0, 1.0, 1.0, 1.0, 1.0, 1.0, 1.0, 1.0, 1.0, 1.0, 1.0, 1.0, 1.0, 1.0, 1.0, 1.0, 1.0, 1.0, 1.0, 1.0, 1.0, 1.0, 1.0, 1.0, 1.0, 1.0, 1.0, 1.0, 1.0, 1.0, 1.0, 1.0, 1.0, 1.0, 1.0, 1.0, 1.0, 1.0, 1.0, 1.0, 1.0, 1.0, 1.0, 1.0, 1.0, 1.0, 1.0, 1.0, 1.0, 1.0, 1.0, 1.0, 1.0, 1.0, 1.0, 1.0, 1.0, 1.0, 1.0, 1.0, 1.0, 1.0, 1.0, 1.0, 1.0, 1.0, 1.0, 1.0, 1.0, 1.0, 1.0, 1.0, 1.0, 1.0, 1.0, 1.0, 1.0, 1.0, 1.0, 1.0, 1.0, 1.0, 1.0, 1.0, 1.0, 1.0, 1.0, 1.0, 1.0])
me_cube.materials.append(mat_material)
me_cube.use_remesh_preserve_volume = False
me_cube.use_remesh_preserve_attributes = False
me_cube.use_mirror_vertex_groups = False
me_cube.update()
me_cube_001 = bpy.data.meshes.new('Cube.001')
me_cube_001.from_pydata([(-0.1438, -0.6325, -0.4621), (-0.1438, -0.6325, -0.4143), (-0.1438, 0.909, -0.4621), (-0.1438, 0.909, -0.4143), (0.9389, -0.6325, -0.4621), (0.9389, -0.6325, -0.4143), (0.9389, 0.909, -0.4621), (0.9389, 0.909, -0.4143)], [], [(0, 1, 3, 2), (2, 3, 7, 6), (6, 7, 5, 4), (4, 5, 1, 0), (2, 6, 4, 0), (7, 3, 1, 5)])
_uv = me_cube_001.uv_layers.new(name='UVMap')
_uv.uv.foreach_set('vector', [0.375, 0.0, 0.625, 0.0, 0.625, 0.25, 0.375, 0.25, 0.375, 0.25, 0.625, 0.25, 0.625, 0.5, 0.375, 0.5, 0.375, 0.5, 0.625, 0.5, 0.625, 0.75, 0.375, 0.75, 0.375, 0.75, 0.625, 0.75, 0.625, 1.0, 0.375, 1.0, 0.125, 0.5, 0.375, 0.5, 0.375, 0.75, 0.125, 0.75, 0.625, 0.5, 0.875, 0.5, 0.875, 0.75, 0.625, 0.75])
me_cube_001.use_remesh_preserve_volume = False
me_cube_001.use_remesh_preserve_attributes = False
me_cube_001.use_mirror_vertex_groups = False
me_cube_001.update()
me_cube_002 = bpy.data.meshes.new('Cube.002')
me_cube_002.from_pydata([(-0.5364, -0.6781, -0.2031), (-0.5364, -0.6781, -0.1553), (-0.5364, 0.9314, -0.2031), (-0.5364, 0.9314, -0.1553), (0.5463, -0.6781, -0.2031), (0.5463, -0.6781, -0.1553), (0.5463, 0.9314, -0.2031), (0.5463, 0.9314, -0.1553)], [], [(0, 1, 3, 2), (2, 3, 7, 6), (6, 7, 5, 4), (4, 5, 1, 0), (2, 6, 4, 0), (7, 3, 1, 5)])
_uv = me_cube_002.uv_layers.new(name='UVMap')
_uv.uv.foreach_set('vector', [0.375, 0.0, 0.625, 0.0, 0.625, 0.25, 0.375, 0.25, 0.375, 0.25, 0.625, 0.25, 0.625, 0.5, 0.375, 0.5, 0.375, 0.5, 0.625, 0.5, 0.625, 0.75, 0.375, 0.75, 0.375, 0.75, 0.625, 0.75, 0.625, 1.0, 0.375, 1.0, 0.125, 0.5, 0.375, 0.5, 0.375, 0.75, 0.125, 0.75, 0.625, 0.5, 0.875, 0.5, 0.875, 0.75, 0.625, 0.75])
me_cube_002.use_remesh_preserve_volume = False
me_cube_002.use_remesh_preserve_attributes = False
me_cube_002.use_mirror_vertex_groups = False
me_cube_002.update()

# ---- objects
ob_cube = bpy.data.objects.new('Cube', me_cube)
ob_light = bpy.data.objects.new('Light', light_light)
ob_camera = bpy.data.objects.new('Camera', cam_camera)
ob_cube_001 = bpy.data.objects.new('Cube.001', me_cube_001)
ob_cube_002 = bpy.data.objects.new('Cube.002', me_cube_002)

# ---- transforms, parenting, visibility, modifiers, constraints
ob_cube.location = (0.0, 0.0, 0.0)
ob_cube.scale = (1.292, 1.292, 1.292)
ob_cube.lock_rotations_4d = False
ob_cube.empty_display_type = 'ARROWS'
ob_cube.lineart.crease_threshold = 0.0
ob_light.location = (4.076, 2.065, 5.904)
ob_light.rotation_euler = (0.6503, 0.05522, 1.866)
ob_light.lock_rotations_4d = False
ob_light.empty_display_type = 'ARROWS'
ob_light.color = (0.0, 0.0, 0.0, 0.0)
ob_light.lineart.crease_threshold = 0.0
ob_camera.location = (7.359, -5.866, 4.958)
ob_camera.rotation_euler = (1.109, 0.0, 0.8149)
ob_camera.lock_rotations_4d = False
ob_camera.empty_display_type = 'ARROWS'
ob_camera.color = (0.0, 0.0, 0.0, 0.0)
ob_camera.display_type = 'WIRE'
ob_camera.lineart.crease_threshold = 0.0
ob_cube_001.location = (0.0, 0.0, 0.0)
ob_cube_001.scale = (1.292, 1.292, 1.292)
ob_cube_001.lineart.crease_threshold = 0.0
ob_cube_002.location = (0.0, 0.0, 0.0)
ob_cube_002.scale = (1.292, 1.292, 1.292)
ob_cube_002.lineart.crease_threshold = 0.0

# ---- collection membership
col_collection.objects.link(ob_cube)
col_collection.objects.link(ob_light)
col_collection.objects.link(ob_camera)
col_collection.objects.link(ob_cube_001)
col_collection.objects.link(ob_cube_002)

# ---- scene / render settings (as saved in the file)
scene.camera = ob_camera
scene.frame_start = 1; scene.frame_end = 250; scene.frame_set(51)
scene.render.engine = 'BLENDER_EEVEE_NEXT'
scene.cycles.use_denoising = False
scene.cycles.samples = 128
scene.cycles.sampling_pattern = 'TABULATED_SOBOL'
scene.cycles.use_adaptive_sampling = False
scene.cycles.use_light_tree = False
scene.eevee.use_gtao = True
scene.view_settings.view_transform = 'Filmic'
bpy.context.view_layer.update()
